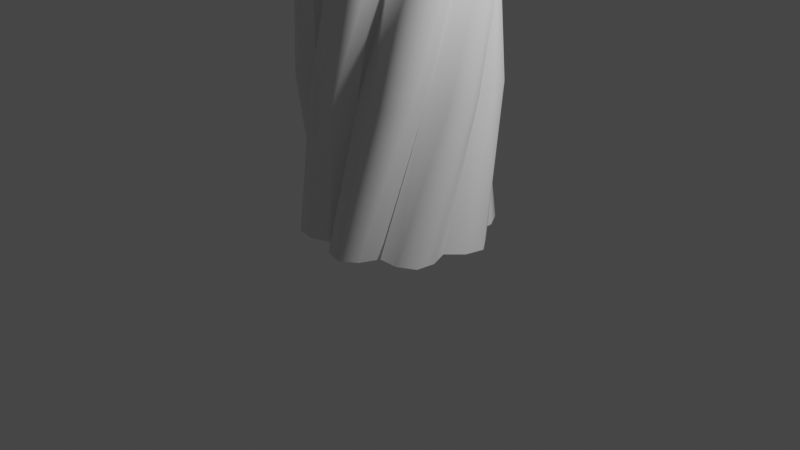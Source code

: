 # Source: pillar.blend  (saved by Blender 2.80.75; exported with 4.5.12 LTS)
import bpy
from mathutils import Matrix  # noqa: F401  (used for matrix-valued properties, if any)

bpy.ops.wm.read_factory_settings(use_empty=True)
scene = bpy.context.scene
scene.name = 'Scene'

# ---- collections
col_collection = bpy.data.collections.new('Collection'); scene.collection.children.link(col_collection)

# ---- world
world_world = bpy.data.worlds.new('World'); scene.world = world_world
world_world.use_nodes = True; world_world.node_tree.nodes.clear()
_N = world_world.node_tree.nodes; _L = world_world.node_tree.links
n0 = _N.new('ShaderNodeOutputWorld'); n0.name = 'World Output'; n0.location = (300, 300)
n1 = _N.new('ShaderNodeBackground'); n1.name = 'Background'; n1.location = (10, 300)
n1.inputs[0].default_value = (0.05088, 0.05088, 0.05088, 1.0)
_L.new(n1.outputs[0], n0.inputs[0])
n0.is_active_output = True
world_world.color = (0.05088, 0.05088, 0.05088)
world_world.use_sun_shadow = False
world_world.sun_shadow_jitter_overblur = 0.0

# ---- cameras
cam_camera = bpy.data.cameras.new('Camera')
cam_camera.clip_end = 100.0
cam_camera.ortho_scale = 7.314

# ---- lights
light_light = bpy.data.lights.new('Light', 'POINT')
light_light.transmission_factor = 0.0
light_light.energy = 1000.0
light_light.shadow_soft_size = 0.1
light_light.shadow_maximum_resolution = 0.006
light_light.use_absolute_resolution = True

# ---- meshes
me_cylinder = bpy.data.meshes.new('Cylinder')
me_cylinder.from_pydata([(5.551e-09, 0.9312, -0.04961), (0.156, 0.7841, -0.04961), (0.3564, 0.8603, -0.04961), (0.5556, 0.8315, -0.04961), (0.0654, 0.9979, 1.507), (0.6585, 0.6585, -0.04961), (0.6647, 0.4442, -0.04961), (0.8603, 0.3564, -0.04961), (0.9808, 0.1951, -0.04961), (0.9312, 9.2e-08, -0.04961), (0.7841, -0.156, -0.04961), (0.8603, -0.3564, -0.04961), (0.8315, -0.5556, -0.04961), (0.6585, -0.6585, -0.04961), (0.4442, -0.6647, -0.04961), (0.3564, -0.8603, -0.04961), (0.1951, -0.9808, -0.04961), (-2.979e-07, -0.9312, -0.04961), (-0.156, -0.7841, -0.04961), (-0.3564, -0.8603, -0.04961), (-0.5556, -0.8315, -0.04961), (-0.6585, -0.6585, -0.04961), (-0.6647, -0.4442, -0.04961), (-0.8603, -0.3564, -0.04961), (-0.9808, -0.1951, -0.04961), (-0.9312, 9.209e-07, -0.04961), (-0.7841, 0.156, -0.04961), (-0.8603, 0.3564, -0.04961), (-0.8315, 0.5556, -0.04961), (-0.6585, 0.6585, -0.04961), (-0.4442, 0.6647, -0.04961), (-0.3564, 0.8603, -0.04961), (-0.1951, 0.9808, -0.04961), (-0.4656, 0.8065, 1.505), (-0.257, 0.757, 1.505), (-0.1215, 0.9233, 1.505), (0.241, 0.8995, 1.505), (0.3536, 0.717, 1.505), (0.5669, 0.7388, 1.505), (0.7518, 0.6593, 1.505), (0.8065, 0.4656, 1.505), (0.757, 0.257, 1.505), (0.9233, 0.1216, 1.505), (0.9979, -0.0654, 1.505), (0.8995, -0.241, 1.505), (0.717, -0.3536, 1.505), (0.7977, 0.05229, 3.061), (0.7388, -0.5669, 1.505), (0.6593, -0.7518, 1.505), (0.4656, -0.8065, 1.505), (0.257, -0.757, 1.505), (0.1215, -0.9233, 1.505), (-0.0654, -0.9979, 1.505), (-0.241, -0.8995, 1.505), (-0.3536, -0.717, 1.505), (-0.5669, -0.7388, 1.505), (-0.7518, -0.6593, 1.505), (-0.8065, -0.4656, 1.505), (-0.757, -0.257, 1.505), (-0.9233, -0.1215, 1.505), (-0.9979, 0.0654, 1.505), (-0.8995, 0.241, 1.505), (-0.717, 0.3536, 1.505), (-0.7388, 0.5669, 1.505), (-0.6593, 0.7518, 1.505), (-0.8065, 0.4656, 3.058), (-0.6011, 0.5271, 3.058), (-0.5669, 0.7388, 3.058), (-0.4423, 0.8969, 3.058), (-0.241, 0.8995, 3.058), (-0.05229, 0.7977, 3.058), (0.1216, 0.9233, 3.058), (0.3214, 0.9469, 3.058), (0.4656, 0.8065, 3.058), (1.788e-07, 0.9312, 4.614), (0.5271, 0.6011, 3.058), (0.7388, 0.5669, 3.058), (0.8969, 0.4423, 3.058), (0.8995, 0.241, 3.058), (0.9233, -0.1216, 3.058), (0.9469, -0.3214, 3.058), (0.8065, -0.4656, 3.058), (0.6011, -0.5271, 3.058), (0.5669, -0.7388, 3.058), (0.4423, -0.8969, 3.058), (0.241, -0.8995, 3.058), (0.05229, -0.7977, 3.058), (-0.1216, -0.9233, 3.058), (-0.3214, -0.9469, 3.058), (-0.4656, -0.8065, 3.058), (-0.5271, -0.6011, 3.058), (-0.7388, -0.5669, 3.058), (-0.8969, -0.4423, 3.058), (-0.8995, -0.241, 3.058), (-0.7977, -0.05229, 3.058), (-0.9233, 0.1216, 3.058), (-0.9469, 0.3214, 3.058), (-0.9312, 1.788e-07, 4.613), (-0.7841, 0.156, 4.613), (-0.8603, 0.3564, 4.613), (-0.8315, 0.5556, 4.613), (-0.9979, 0.0654, 6.169), (-0.6585, 0.6585, 4.613), (-0.4442, 0.6647, 4.613), (-0.3564, 0.8603, 4.613), (-0.1951, 0.9808, 4.613), (0.156, 0.7841, 4.613), (0.3564, 0.8603, 4.613), (0.5556, 0.8315, 4.613), (0.6585, 0.6585, 4.613), (0.6647, 0.4442, 4.613), (0.8603, 0.3564, 4.613), (0.9808, 0.1951, 4.613), (0.9312, 0.0, 4.613), (0.7841, -0.156, 4.613), (0.8603, -0.3564, 4.613), (0.8315, -0.5556, 4.613), (0.9979, -0.0654, 6.169), (0.6585, -0.6585, 4.613), (0.4442, -0.6647, 4.613), (0.3564, -0.8603, 4.613), (0.1951, -0.9808, 4.613), (-4.768e-07, -0.9312, 4.613), (-0.156, -0.7841, 4.613), (-0.3564, -0.8603, 4.613), (-0.5556, -0.8315, 4.613), (-0.6585, -0.6585, 4.613), (-0.6647, -0.4442, 4.613), (-0.8603, -0.3564, 4.613), (-0.9808, -0.1951, 4.613), (-0.8065, -0.4656, 6.152), (-0.757, -0.257, 6.152), (-0.9233, -0.1215, 6.152), (-0.8969, -0.4423, 7.708), (-0.8995, 0.241, 6.152), (-0.717, 0.3536, 6.152), (-0.7388, 0.5669, 6.152), (-0.6593, 0.7518, 6.152), (-0.4656, 0.8065, 6.152), (-0.257, 0.757, 6.152), (-0.1215, 0.9233, 6.152), (0.0654, 0.9979, 6.152), (0.241, 0.8995, 6.152), (0.3536, 0.717, 6.152), (0.5669, 0.7388, 6.152), (0.7518, 0.6593, 6.152), (0.8065, 0.4656, 6.152), (0.757, 0.257, 6.152), (0.9233, 0.1215, 6.152), (0.8995, -0.241, 6.152), (0.717, -0.3536, 6.152), (0.7388, -0.5669, 6.152), (0.6593, -0.7518, 6.152), (0.4656, -0.8065, 6.152), (0.257, -0.757, 6.152), (0.1215, -0.9233, 6.152), (-0.0654, -0.9979, 6.152), (-0.241, -0.8995, 6.152), (-0.3536, -0.717, 6.152), (-0.5669, -0.7388, 6.152), (-0.7518, -0.6593, 6.152), (-0.4656, -0.8065, 7.707), (-0.5271, -0.6011, 7.707), (-0.7388, -0.5669, 7.707), (-0.8995, -0.241, 7.707), (-0.7977, -0.05229, 7.707), (-0.9233, 0.1216, 7.707), (-0.9469, 0.3214, 7.707), (-0.8065, 0.4656, 7.707), (-0.6011, 0.5271, 7.707), (-0.5669, 0.7388, 7.707), (-0.4423, 0.8969, 7.707), (-0.241, 0.8995, 7.707), (-0.05229, 0.7977, 7.707), (-0.4442, 0.6647, 9.263), (0.1216, 0.9233, 7.707), (0.3214, 0.9469, 7.707), (0.4656, 0.8065, 7.707), (0.5271, 0.6011, 7.707), (0.7388, 0.5669, 7.707), (0.8969, 0.4423, 7.707), (0.8995, 0.241, 7.707), (0.7977, 0.05229, 7.707), (0.9233, -0.1216, 7.707), (0.9469, -0.3214, 7.707), (0.8065, -0.4656, 7.707), (0.6011, -0.5271, 7.707), (0.5669, -0.7388, 7.707), (0.4423, -0.8969, 7.707), (0.241, -0.8995, 7.707), (0.05229, -0.7977, 7.707), (-0.1216, -0.9233, 7.707), (-0.3214, -0.9469, 7.707), (2.98e-07, -0.9312, 9.26), (-0.156, -0.7841, 9.26), (-0.3564, -0.8603, 9.26), (-0.5556, -0.8315, 9.26), (-0.6585, -0.6585, 9.26), (-0.6647, -0.4442, 9.26), (-0.8603, -0.3564, 9.26), (-0.9808, -0.1951, 9.26), (-0.9312, 4.172e-07, 9.26), (-0.8065, -0.4656, 10.82), (-0.7841, 0.156, 9.26), (-0.8603, 0.3564, 9.26), (-0.8315, 0.5556, 9.26), (-0.6585, 0.6585, 9.26), (-0.3564, 0.8603, 9.26), (-0.1951, 0.9808, 9.26), (3.576e-07, 0.9312, 9.26), (0.156, 0.7841, 9.26), (0.3564, 0.8603, 9.26), (0.5556, 0.8315, 9.26), (0.6585, 0.6585, 9.26), (0.6647, 0.4442, 9.26), (0.8603, 0.3564, 9.26), (0.9808, 0.1951, 9.26), (0.9312, -2.384e-07, 9.26), (0.7841, -0.156, 9.26), (0.8603, -0.3564, 9.26), (0.8315, -0.5556, 9.26), (0.6585, -0.6585, 9.26), (0.4442, -0.6647, 9.26), (0.3564, -0.8603, 9.26), (0.1951, -0.9808, 9.26), (0.4656, -0.8065, 10.81), (0.8065, -0.4656, 12.37), (0.257, -0.757, 10.81), (0.6011, -0.5271, 12.37), (0.1216, -0.9233, 10.81), (0.5669, -0.7388, 12.37), (-0.0654, -0.9979, 10.81), (0.4423, -0.8969, 12.37), (-0.241, -0.8995, 10.81), (0.241, -0.8995, 12.37), (-0.3536, -0.717, 10.81), (0.05229, -0.7977, 12.37), (-0.5669, -0.7388, 10.81), (-0.1216, -0.9233, 12.37), (-0.7518, -0.6593, 10.81), (-0.3214, -0.9469, 12.37), (-0.4656, -0.8065, 12.37), (-0.757, -0.257, 10.81), (-0.5271, -0.6011, 12.37), (-0.9233, -0.1215, 10.81), (-0.7388, -0.5669, 12.37), (-0.9979, 0.0654, 10.81), (-0.8969, -0.4423, 12.37), (-0.8995, 0.241, 10.81), (-0.8995, -0.241, 12.37), (-0.717, 0.3536, 10.81), (-0.7977, -0.05229, 12.37), (-0.7388, 0.5669, 10.81), (-0.9233, 0.1216, 12.37), (-0.6593, 0.7518, 10.81), (-0.9469, 0.3214, 12.37), (-0.4656, 0.8065, 10.81), (-0.8065, 0.4656, 12.37), (-0.257, 0.757, 10.81), (-0.6011, 0.5271, 12.37), (-0.1215, 0.9233, 10.81), (-0.5669, 0.7388, 12.37), (0.0654, 0.9979, 10.81), (-0.4423, 0.8969, 12.37), (0.241, 0.8995, 10.81), (-0.241, 0.8995, 12.37), (0.3536, 0.717, 10.81), (-0.05229, 0.7977, 12.37), (0.5669, 0.7388, 10.81), (0.1216, 0.9233, 12.37), (0.7518, 0.6593, 10.81), (0.3214, 0.9469, 12.37), (0.8065, 0.4656, 10.81), (0.4656, 0.8065, 12.37), (0.757, 0.257, 10.81), (0.5271, 0.6011, 12.37), (0.9233, 0.1215, 10.81), (0.7388, 0.5669, 12.37), (0.9979, -0.0654, 10.81), (0.8969, 0.4423, 12.37), (0.8995, -0.241, 10.81), (0.8995, 0.241, 12.37), (0.717, -0.3536, 10.81), (0.7977, 0.05229, 12.37), (0.7388, -0.5669, 10.81), (0.9233, -0.1216, 12.37), (0.6593, -0.7518, 10.81), (0.9469, -0.3214, 12.37)], [], [(0, 33, 34, 1), (1, 34, 35, 2), (2, 35, 4, 3), (3, 4, 36, 5), (5, 36, 37, 6), (6, 37, 38, 7), (7, 38, 39, 8), (8, 39, 40, 9), (9, 40, 41, 10), (10, 41, 42, 11), (11, 42, 43, 12), (12, 43, 44, 13), (13, 44, 45, 14), (14, 45, 47, 15), (15, 47, 48, 16), (16, 48, 49, 17), (17, 49, 50, 18), (18, 50, 51, 19), (19, 51, 52, 20), (20, 52, 53, 21), (21, 53, 54, 22), (22, 54, 55, 23), (23, 55, 56, 24), (24, 56, 57, 25), (25, 57, 58, 26), (26, 58, 59, 27), (27, 59, 60, 28), (28, 60, 61, 29), (29, 61, 62, 30), (30, 62, 63, 31), (31, 63, 64, 32), (32, 64, 33, 0), (33, 65, 66, 34), (34, 66, 67, 35), (35, 67, 68, 4), (4, 68, 69, 36), (36, 69, 70, 37), (37, 70, 71, 38), (38, 71, 72, 39), (39, 72, 73, 40), (40, 73, 75, 41), (41, 75, 76, 42), (42, 76, 77, 43), (43, 77, 78, 44), (44, 78, 46, 45), (45, 46, 79, 47), (47, 79, 80, 48), (48, 80, 81, 49), (49, 81, 82, 50), (50, 82, 83, 51), (51, 83, 84, 52), (52, 84, 85, 53), (53, 85, 86, 54), (54, 86, 87, 55), (55, 87, 88, 56), (56, 88, 89, 57), (57, 89, 90, 58), (58, 90, 91, 59), (59, 91, 92, 60), (60, 92, 93, 61), (61, 93, 94, 62), (62, 94, 95, 63), (63, 95, 96, 64), (64, 96, 65, 33), (65, 97, 98, 66), (66, 98, 99, 67), (67, 99, 100, 68), (68, 100, 102, 69), (69, 102, 103, 70), (70, 103, 104, 71), (71, 104, 105, 72), (72, 105, 74, 73), (73, 74, 106, 75), (75, 106, 107, 76), (76, 107, 108, 77), (77, 108, 109, 78), (78, 109, 110, 46), (46, 110, 111, 79), (79, 111, 112, 80), (80, 112, 113, 81), (81, 113, 114, 82), (82, 114, 115, 83), (83, 115, 116, 84), (84, 116, 118, 85), (85, 118, 119, 86), (86, 119, 120, 87), (87, 120, 121, 88), (88, 121, 122, 89), (89, 122, 123, 90), (90, 123, 124, 91), (91, 124, 125, 92), (92, 125, 126, 93), (93, 126, 127, 94), (94, 127, 128, 95), (95, 128, 129, 96), (96, 129, 97, 65), (97, 130, 131, 98), (98, 131, 132, 99), (99, 132, 101, 100), (100, 101, 134, 102), (102, 134, 135, 103), (103, 135, 136, 104), (104, 136, 137, 105), (105, 137, 138, 74), (74, 138, 139, 106), (106, 139, 140, 107), (107, 140, 141, 108), (108, 141, 142, 109), (109, 142, 143, 110), (110, 143, 144, 111), (111, 144, 145, 112), (112, 145, 146, 113), (113, 146, 147, 114), (114, 147, 148, 115), (115, 148, 117, 116), (116, 117, 149, 118), (118, 149, 150, 119), (119, 150, 151, 120), (120, 151, 152, 121), (121, 152, 153, 122), (122, 153, 154, 123), (123, 154, 155, 124), (124, 155, 156, 125), (125, 156, 157, 126), (126, 157, 158, 127), (127, 158, 159, 128), (128, 159, 160, 129), (129, 160, 130, 97), (130, 161, 162, 131), (131, 162, 163, 132), (132, 163, 133, 101), (101, 133, 164, 134), (134, 164, 165, 135), (135, 165, 166, 136), (136, 166, 167, 137), (137, 167, 168, 138), (138, 168, 169, 139), (139, 169, 170, 140), (140, 170, 171, 141), (141, 171, 172, 142), (142, 172, 173, 143), (143, 173, 175, 144), (144, 175, 176, 145), (145, 176, 177, 146), (146, 177, 178, 147), (147, 178, 179, 148), (148, 179, 180, 117), (117, 180, 181, 149), (149, 181, 182, 150), (150, 182, 183, 151), (151, 183, 184, 152), (152, 184, 185, 153), (153, 185, 186, 154), (154, 186, 187, 155), (155, 187, 188, 156), (156, 188, 189, 157), (157, 189, 190, 158), (158, 190, 191, 159), (159, 191, 192, 160), (160, 192, 161, 130), (161, 193, 194, 162), (162, 194, 195, 163), (163, 195, 196, 133), (133, 196, 197, 164), (164, 197, 198, 165), (165, 198, 199, 166), (166, 199, 200, 167), (167, 200, 201, 168), (168, 201, 203, 169), (169, 203, 204, 170), (170, 204, 205, 171), (171, 205, 206, 172), (172, 206, 174, 173), (173, 174, 207, 175), (175, 207, 208, 176), (176, 208, 209, 177), (177, 209, 210, 178), (178, 210, 211, 179), (179, 211, 212, 180), (180, 212, 213, 181), (181, 213, 214, 182), (182, 214, 215, 183), (183, 215, 216, 184), (184, 216, 217, 185), (185, 217, 218, 186), (186, 218, 219, 187), (187, 219, 220, 188), (188, 220, 221, 189), (189, 221, 222, 190), (190, 222, 223, 191), (191, 223, 224, 192), (192, 224, 193, 161), (193, 225, 227, 194), (194, 227, 229, 195), (195, 229, 231, 196), (196, 231, 233, 197), (197, 233, 235, 198), (198, 235, 237, 199), (199, 237, 239, 200), (200, 239, 202, 201), (201, 202, 242, 203), (203, 242, 244, 204), (204, 244, 246, 205), (205, 246, 248, 206), (206, 248, 250, 174), (174, 250, 252, 207), (207, 252, 254, 208), (208, 254, 256, 209), (209, 256, 258, 210), (210, 258, 260, 211), (211, 260, 262, 212), (212, 262, 264, 213), (213, 264, 266, 214), (214, 266, 268, 215), (215, 268, 270, 216), (216, 270, 272, 217), (217, 272, 274, 218), (218, 274, 276, 219), (219, 276, 278, 220), (220, 278, 280, 221), (221, 280, 282, 222), (222, 282, 284, 223), (223, 284, 286, 224), (224, 286, 225, 193), (225, 226, 228, 227), (227, 228, 230, 229), (229, 230, 232, 231), (231, 232, 234, 233), (233, 234, 236, 235), (235, 236, 238, 237), (237, 238, 240, 239), (239, 240, 241, 202), (202, 241, 243, 242), (242, 243, 245, 244), (244, 245, 247, 246), (246, 247, 249, 248), (248, 249, 251, 250), (250, 251, 253, 252), (252, 253, 255, 254), (254, 255, 257, 256), (256, 257, 259, 258), (258, 259, 261, 260), (260, 261, 263, 262), (262, 263, 265, 264), (264, 265, 267, 266), (266, 267, 269, 268), (268, 269, 271, 270), (270, 271, 273, 272), (272, 273, 275, 274), (274, 275, 277, 276), (276, 277, 279, 278), (278, 279, 281, 280), (280, 281, 283, 282), (282, 283, 285, 284), (284, 285, 287, 286), (286, 287, 226, 225)])
me_cylinder.polygons.foreach_set('use_smooth', [True] * 256)
_uv = me_cylinder.uv_layers.new(name='UVMap')
_uv.uv.foreach_set('vector', [1.0, 0.5, 1.0, 1.0, 0.9688, 1.0, 0.9688, 0.5, 0.9688, 0.5, 0.9688, 1.0, 0.9375, 1.0, 0.9375, 0.5, 0.9375, 0.5, 0.9375, 1.0, 0.9062, 1.0, 0.9062, 0.5, 0.9062, 0.5, 0.9062, 1.0, 0.875, 1.0, 0.875, 0.5, 0.875, 0.5, 0.875, 1.0, 0.8438, 1.0, 0.8438, 0.5, 0.8438, 0.5, 0.8438, 1.0, 0.8125, 1.0, 0.8125, 0.5, 0.8125, 0.5, 0.8125, 1.0, 0.7812, 1.0, 0.7812, 0.5, 0.7812, 0.5, 0.7812, 1.0, 0.75, 1.0, 0.75, 0.5, 0.75, 0.5, 0.75, 1.0, 0.7188, 1.0, 0.7188, 0.5, 0.7188, 0.5, 0.7188, 1.0, 0.6875, 1.0, 0.6875, 0.5, 0.6875, 0.5, 0.6875, 1.0, 0.6562, 1.0, 0.6562, 0.5, 0.6562, 0.5, 0.6562, 1.0, 0.625, 1.0, 0.625, 0.5, 0.625, 0.5, 0.625, 1.0, 0.5938, 1.0, 0.5938, 0.5, 0.5938, 0.5, 0.5938, 1.0, 0.5625, 1.0, 0.5625, 0.5, 0.5625, 0.5, 0.5625, 1.0, 0.5312, 1.0, 0.5312, 0.5, 0.5312, 0.5, 0.5312, 1.0, 0.5, 1.0, 0.5, 0.5, 0.5, 0.5, 0.5, 1.0, 0.4688, 1.0, 0.4688, 0.5, 0.4688, 0.5, 0.4688, 1.0, 0.4375, 1.0, 0.4375, 0.5, 0.4375, 0.5, 0.4375, 1.0, 0.4062, 1.0, 0.4062, 0.5, 0.4062, 0.5, 0.4062, 1.0, 0.375, 1.0, 0.375, 0.5, 0.375, 0.5, 0.375, 1.0, 0.3438, 1.0, 0.3438, 0.5, 0.3438, 0.5, 0.3438, 1.0, 0.3125, 1.0, 0.3125, 0.5, 0.3125, 0.5, 0.3125, 1.0, 0.2812, 1.0, 0.2812, 0.5, 0.2812, 0.5, 0.2812, 1.0, 0.25, 1.0, 0.25, 0.5, 0.25, 0.5, 0.25, 1.0, 0.2188, 1.0, 0.2188, 0.5, 0.2188, 0.5, 0.2188, 1.0, 0.1875, 1.0, 0.1875, 0.5, 0.1875, 0.5, 0.1875, 1.0, 0.1562, 1.0, 0.1562, 0.5, 0.1562, 0.5, 0.1562, 1.0, 0.125, 1.0, 0.125, 0.5, 0.125, 0.5, 0.125, 1.0, 0.09375, 1.0, 0.09375, 0.5, 0.09375, 0.5, 0.09375, 1.0, 0.0625, 1.0, 0.0625, 0.5, 0.0625, 0.5, 0.0625, 1.0, 0.03125, 1.0, 0.03125, 0.5, 0.03125, 0.5, 0.03125, 1.0, 0.0, 1.0, 0.0, 0.5, 1.0, 0.5, 1.0, 1.0, 0.9688, 1.0, 0.9688, 0.5, 0.9688, 0.5, 0.9688, 1.0, 0.9375, 1.0, 0.9375, 0.5, 0.9375, 0.5, 0.9375, 1.0, 0.9062, 1.0, 0.9062, 0.5, 0.9062, 0.5, 0.9062, 1.0, 0.875, 1.0, 0.875, 0.5, 0.875, 0.5, 0.875, 1.0, 0.8438, 1.0, 0.8438, 0.5, 0.8438, 0.5, 0.8438, 1.0, 0.8125, 1.0, 0.8125, 0.5, 0.8125, 0.5, 0.8125, 1.0, 0.7812, 1.0, 0.7812, 0.5, 0.7812, 0.5, 0.7812, 1.0, 0.75, 1.0, 0.75, 0.5, 0.75, 0.5, 0.75, 1.0, 0.7188, 1.0, 0.7188, 0.5, 0.7188, 0.5, 0.7188, 1.0, 0.6875, 1.0, 0.6875, 0.5, 0.6875, 0.5, 0.6875, 1.0, 0.6562, 1.0, 0.6562, 0.5, 0.6562, 0.5, 0.6562, 1.0, 0.625, 1.0, 0.625, 0.5, 0.625, 0.5, 0.625, 1.0, 0.5938, 1.0, 0.5938, 0.5, 0.5938, 0.5, 0.5938, 1.0, 0.5625, 1.0, 0.5625, 0.5, 0.5625, 0.5, 0.5625, 1.0, 0.5312, 1.0, 0.5312, 0.5, 0.5312, 0.5, 0.5312, 1.0, 0.5, 1.0, 0.5, 0.5, 0.5, 0.5, 0.5, 1.0, 0.4688, 1.0, 0.4688, 0.5, 0.4688, 0.5, 0.4688, 1.0, 0.4375, 1.0, 0.4375, 0.5, 0.4375, 0.5, 0.4375, 1.0, 0.4062, 1.0, 0.4062, 0.5, 0.4062, 0.5, 0.4062, 1.0, 0.375, 1.0, 0.375, 0.5, 0.375, 0.5, 0.375, 1.0, 0.3438, 1.0, 0.3438, 0.5, 0.3438, 0.5, 0.3438, 1.0, 0.3125, 1.0, 0.3125, 0.5, 0.3125, 0.5, 0.3125, 1.0, 0.2812, 1.0, 0.2812, 0.5, 0.2812, 0.5, 0.2812, 1.0, 0.25, 1.0, 0.25, 0.5, 0.25, 0.5, 0.25, 1.0, 0.2188, 1.0, 0.2188, 0.5, 0.2188, 0.5, 0.2188, 1.0, 0.1875, 1.0, 0.1875, 0.5, 0.1875, 0.5, 0.1875, 1.0, 0.1562, 1.0, 0.1562, 0.5, 0.1562, 0.5, 0.1562, 1.0, 0.125, 1.0, 0.125, 0.5, 0.125, 0.5, 0.125, 1.0, 0.09375, 1.0, 0.09375, 0.5, 0.09375, 0.5, 0.09375, 1.0, 0.0625, 1.0, 0.0625, 0.5, 0.0625, 0.5, 0.0625, 1.0, 0.03125, 1.0, 0.03125, 0.5, 0.03125, 0.5, 0.03125, 1.0, 0.0, 1.0, 0.0, 0.5, 1.0, 0.5, 1.0, 1.0, 0.9688, 1.0, 0.9688, 0.5, 0.9688, 0.5, 0.9688, 1.0, 0.9375, 1.0, 0.9375, 0.5, 0.9375, 0.5, 0.9375, 1.0, 0.9062, 1.0, 0.9062, 0.5, 0.9062, 0.5, 0.9062, 1.0, 0.875, 1.0, 0.875, 0.5, 0.875, 0.5, 0.875, 1.0, 0.8438, 1.0, 0.8438, 0.5, 0.8438, 0.5, 0.8438, 1.0, 0.8125, 1.0, 0.8125, 0.5, 0.8125, 0.5, 0.8125, 1.0, 0.7812, 1.0, 0.7812, 0.5, 0.7812, 0.5, 0.7812, 1.0, 0.75, 1.0, 0.75, 0.5, 0.75, 0.5, 0.75, 1.0, 0.7188, 1.0, 0.7188, 0.5, 0.7188, 0.5, 0.7188, 1.0, 0.6875, 1.0, 0.6875, 0.5, 0.6875, 0.5, 0.6875, 1.0, 0.6562, 1.0, 0.6562, 0.5, 0.6562, 0.5, 0.6562, 1.0, 0.625, 1.0, 0.625, 0.5, 0.625, 0.5, 0.625, 1.0, 0.5938, 1.0, 0.5938, 0.5, 0.5938, 0.5, 0.5938, 1.0, 0.5625, 1.0, 0.5625, 0.5, 0.5625, 0.5, 0.5625, 1.0, 0.5312, 1.0, 0.5312, 0.5, 0.5312, 0.5, 0.5312, 1.0, 0.5, 1.0, 0.5, 0.5, 0.5, 0.5, 0.5, 1.0, 0.4688, 1.0, 0.4688, 0.5, 0.4688, 0.5, 0.4688, 1.0, 0.4375, 1.0, 0.4375, 0.5, 0.4375, 0.5, 0.4375, 1.0, 0.4062, 1.0, 0.4062, 0.5, 0.4062, 0.5, 0.4062, 1.0, 0.375, 1.0, 0.375, 0.5, 0.375, 0.5, 0.375, 1.0, 0.3438, 1.0, 0.3438, 0.5, 0.3438, 0.5, 0.3438, 1.0, 0.3125, 1.0, 0.3125, 0.5, 0.3125, 0.5, 0.3125, 1.0, 0.2812, 1.0, 0.2812, 0.5, 0.2812, 0.5, 0.2812, 1.0, 0.25, 1.0, 0.25, 0.5, 0.25, 0.5, 0.25, 1.0, 0.2188, 1.0, 0.2188, 0.5, 0.2188, 0.5, 0.2188, 1.0, 0.1875, 1.0, 0.1875, 0.5, 0.1875, 0.5, 0.1875, 1.0, 0.1562, 1.0, 0.1562, 0.5, 0.1562, 0.5, 0.1562, 1.0, 0.125, 1.0, 0.125, 0.5, 0.125, 0.5, 0.125, 1.0, 0.09375, 1.0, 0.09375, 0.5, 0.09375, 0.5, 0.09375, 1.0, 0.0625, 1.0, 0.0625, 0.5, 0.0625, 0.5, 0.0625, 1.0, 0.03125, 1.0, 0.03125, 0.5, 0.03125, 0.5, 0.03125, 1.0, 0.0, 1.0, 0.0, 0.5, 1.0, 0.5, 1.0, 1.0, 0.9688, 1.0, 0.9688, 0.5, 0.9688, 0.5, 0.9688, 1.0, 0.9375, 1.0, 0.9375, 0.5, 0.9375, 0.5, 0.9375, 1.0, 0.9062, 1.0, 0.9062, 0.5, 0.9062, 0.5, 0.9062, 1.0, 0.875, 1.0, 0.875, 0.5, 0.875, 0.5, 0.875, 1.0, 0.8438, 1.0, 0.8438, 0.5, 0.8438, 0.5, 0.8438, 1.0, 0.8125, 1.0, 0.8125, 0.5, 0.8125, 0.5, 0.8125, 1.0, 0.7812, 1.0, 0.7812, 0.5, 0.7812, 0.5, 0.7812, 1.0, 0.75, 1.0, 0.75, 0.5, 0.75, 0.5, 0.75, 1.0, 0.7188, 1.0, 0.7188, 0.5, 0.7188, 0.5, 0.7188, 1.0, 0.6875, 1.0, 0.6875, 0.5, 0.6875, 0.5, 0.6875, 1.0, 0.6562, 1.0, 0.6562, 0.5, 0.6562, 0.5, 0.6562, 1.0, 0.625, 1.0, 0.625, 0.5, 0.625, 0.5, 0.625, 1.0, 0.5938, 1.0, 0.5938, 0.5, 0.5938, 0.5, 0.5938, 1.0, 0.5625, 1.0, 0.5625, 0.5, 0.5625, 0.5, 0.5625, 1.0, 0.5312, 1.0, 0.5312, 0.5, 0.5312, 0.5, 0.5312, 1.0, 0.5, 1.0, 0.5, 0.5, 0.5, 0.5, 0.5, 1.0, 0.4688, 1.0, 0.4688, 0.5, 0.4688, 0.5, 0.4688, 1.0, 0.4375, 1.0, 0.4375, 0.5, 0.4375, 0.5, 0.4375, 1.0, 0.4062, 1.0, 0.4062, 0.5, 0.4062, 0.5, 0.4062, 1.0, 0.375, 1.0, 0.375, 0.5, 0.375, 0.5, 0.375, 1.0, 0.3438, 1.0, 0.3438, 0.5, 0.3438, 0.5, 0.3438, 1.0, 0.3125, 1.0, 0.3125, 0.5, 0.3125, 0.5, 0.3125, 1.0, 0.2812, 1.0, 0.2812, 0.5, 0.2812, 0.5, 0.2812, 1.0, 0.25, 1.0, 0.25, 0.5, 0.25, 0.5, 0.25, 1.0, 0.2188, 1.0, 0.2188, 0.5, 0.2188, 0.5, 0.2188, 1.0, 0.1875, 1.0, 0.1875, 0.5, 0.1875, 0.5, 0.1875, 1.0, 0.1562, 1.0, 0.1562, 0.5, 0.1562, 0.5, 0.1562, 1.0, 0.125, 1.0, 0.125, 0.5, 0.125, 0.5, 0.125, 1.0, 0.09375, 1.0, 0.09375, 0.5, 0.09375, 0.5, 0.09375, 1.0, 0.0625, 1.0, 0.0625, 0.5, 0.0625, 0.5, 0.0625, 1.0, 0.03125, 1.0, 0.03125, 0.5, 0.03125, 0.5, 0.03125, 1.0, 0.0, 1.0, 0.0, 0.5, 1.0, 0.5, 1.0, 1.0, 0.9688, 1.0, 0.9688, 0.5, 0.9688, 0.5, 0.9688, 1.0, 0.9375, 1.0, 0.9375, 0.5, 0.9375, 0.5, 0.9375, 1.0, 0.9062, 1.0, 0.9062, 0.5, 0.9062, 0.5, 0.9062, 1.0, 0.875, 1.0, 0.875, 0.5, 0.875, 0.5, 0.875, 1.0, 0.8438, 1.0, 0.8438, 0.5, 0.8438, 0.5, 0.8438, 1.0, 0.8125, 1.0, 0.8125, 0.5, 0.8125, 0.5, 0.8125, 1.0, 0.7812, 1.0, 0.7812, 0.5, 0.7812, 0.5, 0.7812, 1.0, 0.75, 1.0, 0.75, 0.5, 0.75, 0.5, 0.75, 1.0, 0.7188, 1.0, 0.7188, 0.5, 0.7188, 0.5, 0.7188, 1.0, 0.6875, 1.0, 0.6875, 0.5, 0.6875, 0.5, 0.6875, 1.0, 0.6562, 1.0, 0.6562, 0.5, 0.6562, 0.5, 0.6562, 1.0, 0.625, 1.0, 0.625, 0.5, 0.625, 0.5, 0.625, 1.0, 0.5938, 1.0, 0.5938, 0.5, 0.5938, 0.5, 0.5938, 1.0, 0.5625, 1.0, 0.5625, 0.5, 0.5625, 0.5, 0.5625, 1.0, 0.5312, 1.0, 0.5312, 0.5, 0.5312, 0.5, 0.5312, 1.0, 0.5, 1.0, 0.5, 0.5, 0.5, 0.5, 0.5, 1.0, 0.4688, 1.0, 0.4688, 0.5, 0.4688, 0.5, 0.4688, 1.0, 0.4375, 1.0, 0.4375, 0.5, 0.4375, 0.5, 0.4375, 1.0, 0.4062, 1.0, 0.4062, 0.5, 0.4062, 0.5, 0.4062, 1.0, 0.375, 1.0, 0.375, 0.5, 0.375, 0.5, 0.375, 1.0, 0.3438, 1.0, 0.3438, 0.5, 0.3438, 0.5, 0.3438, 1.0, 0.3125, 1.0, 0.3125, 0.5, 0.3125, 0.5, 0.3125, 1.0, 0.2812, 1.0, 0.2812, 0.5, 0.2812, 0.5, 0.2812, 1.0, 0.25, 1.0, 0.25, 0.5, 0.25, 0.5, 0.25, 1.0, 0.2188, 1.0, 0.2188, 0.5, 0.2188, 0.5, 0.2188, 1.0, 0.1875, 1.0, 0.1875, 0.5, 0.1875, 0.5, 0.1875, 1.0, 0.1562, 1.0, 0.1562, 0.5, 0.1562, 0.5, 0.1562, 1.0, 0.125, 1.0, 0.125, 0.5, 0.125, 0.5, 0.125, 1.0, 0.09375, 1.0, 0.09375, 0.5, 0.09375, 0.5, 0.09375, 1.0, 0.0625, 1.0, 0.0625, 0.5, 0.0625, 0.5, 0.0625, 1.0, 0.03125, 1.0, 0.03125, 0.5, 0.03125, 0.5, 0.03125, 1.0, 0.0, 1.0, 0.0, 0.5, 1.0, 0.5, 1.0, 1.0, 0.9688, 1.0, 0.9688, 0.5, 0.9688, 0.5, 0.9688, 1.0, 0.9375, 1.0, 0.9375, 0.5, 0.9375, 0.5, 0.9375, 1.0, 0.9062, 1.0, 0.9062, 0.5, 0.9062, 0.5, 0.9062, 1.0, 0.875, 1.0, 0.875, 0.5, 0.875, 0.5, 0.875, 1.0, 0.8438, 1.0, 0.8438, 0.5, 0.8438, 0.5, 0.8438, 1.0, 0.8125, 1.0, 0.8125, 0.5, 0.8125, 0.5, 0.8125, 1.0, 0.7812, 1.0, 0.7812, 0.5, 0.7812, 0.5, 0.7812, 1.0, 0.75, 1.0, 0.75, 0.5, 0.75, 0.5, 0.75, 1.0, 0.7188, 1.0, 0.7188, 0.5, 0.7188, 0.5, 0.7188, 1.0, 0.6875, 1.0, 0.6875, 0.5, 0.6875, 0.5, 0.6875, 1.0, 0.6562, 1.0, 0.6562, 0.5, 0.6562, 0.5, 0.6562, 1.0, 0.625, 1.0, 0.625, 0.5, 0.625, 0.5, 0.625, 1.0, 0.5938, 1.0, 0.5938, 0.5, 0.5938, 0.5, 0.5938, 1.0, 0.5625, 1.0, 0.5625, 0.5, 0.5625, 0.5, 0.5625, 1.0, 0.5312, 1.0, 0.5312, 0.5, 0.5312, 0.5, 0.5312, 1.0, 0.5, 1.0, 0.5, 0.5, 0.5, 0.5, 0.5, 1.0, 0.4688, 1.0, 0.4688, 0.5, 0.4688, 0.5, 0.4688, 1.0, 0.4375, 1.0, 0.4375, 0.5, 0.4375, 0.5, 0.4375, 1.0, 0.4062, 1.0, 0.4062, 0.5, 0.4062, 0.5, 0.4062, 1.0, 0.375, 1.0, 0.375, 0.5, 0.375, 0.5, 0.375, 1.0, 0.3438, 1.0, 0.3438, 0.5, 0.3438, 0.5, 0.3438, 1.0, 0.3125, 1.0, 0.3125, 0.5, 0.3125, 0.5, 0.3125, 1.0, 0.2812, 1.0, 0.2812, 0.5, 0.2812, 0.5, 0.2812, 1.0, 0.25, 1.0, 0.25, 0.5, 0.25, 0.5, 0.25, 1.0, 0.2188, 1.0, 0.2188, 0.5, 0.2188, 0.5, 0.2188, 1.0, 0.1875, 1.0, 0.1875, 0.5, 0.1875, 0.5, 0.1875, 1.0, 0.1562, 1.0, 0.1562, 0.5, 0.1562, 0.5, 0.1562, 1.0, 0.125, 1.0, 0.125, 0.5, 0.125, 0.5, 0.125, 1.0, 0.09375, 1.0, 0.09375, 0.5, 0.09375, 0.5, 0.09375, 1.0, 0.0625, 1.0, 0.0625, 0.5, 0.0625, 0.5, 0.0625, 1.0, 0.03125, 1.0, 0.03125, 0.5, 0.03125, 0.5, 0.03125, 1.0, 0.0, 1.0, 0.0, 0.5, 1.0, 0.5, 1.0, 1.0, 0.9688, 1.0, 0.9688, 0.5, 0.9688, 0.5, 0.9688, 1.0, 0.9375, 1.0, 0.9375, 0.5, 0.9375, 0.5, 0.9375, 1.0, 0.9062, 1.0, 0.9062, 0.5, 0.9062, 0.5, 0.9062, 1.0, 0.875, 1.0, 0.875, 0.5, 0.875, 0.5, 0.875, 1.0, 0.8438, 1.0, 0.8438, 0.5, 0.8438, 0.5, 0.8438, 1.0, 0.8125, 1.0, 0.8125, 0.5, 0.8125, 0.5, 0.8125, 1.0, 0.7812, 1.0, 0.7812, 0.5, 0.7812, 0.5, 0.7812, 1.0, 0.75, 1.0, 0.75, 0.5, 0.75, 0.5, 0.75, 1.0, 0.7188, 1.0, 0.7188, 0.5, 0.7188, 0.5, 0.7188, 1.0, 0.6875, 1.0, 0.6875, 0.5, 0.6875, 0.5, 0.6875, 1.0, 0.6562, 1.0, 0.6562, 0.5, 0.6562, 0.5, 0.6562, 1.0, 0.625, 1.0, 0.625, 0.5, 0.625, 0.5, 0.625, 1.0, 0.5938, 1.0, 0.5938, 0.5, 0.5938, 0.5, 0.5938, 1.0, 0.5625, 1.0, 0.5625, 0.5, 0.5625, 0.5, 0.5625, 1.0, 0.5312, 1.0, 0.5312, 0.5, 0.5312, 0.5, 0.5312, 1.0, 0.5, 1.0, 0.5, 0.5, 0.5, 0.5, 0.5, 1.0, 0.4688, 1.0, 0.4688, 0.5, 0.4688, 0.5, 0.4688, 1.0, 0.4375, 1.0, 0.4375, 0.5, 0.4375, 0.5, 0.4375, 1.0, 0.4062, 1.0, 0.4062, 0.5, 0.4062, 0.5, 0.4062, 1.0, 0.375, 1.0, 0.375, 0.5, 0.375, 0.5, 0.375, 1.0, 0.3438, 1.0, 0.3438, 0.5, 0.3438, 0.5, 0.3438, 1.0, 0.3125, 1.0, 0.3125, 0.5, 0.3125, 0.5, 0.3125, 1.0, 0.2812, 1.0, 0.2812, 0.5, 0.2812, 0.5, 0.2812, 1.0, 0.25, 1.0, 0.25, 0.5, 0.25, 0.5, 0.25, 1.0, 0.2188, 1.0, 0.2188, 0.5, 0.2188, 0.5, 0.2188, 1.0, 0.1875, 1.0, 0.1875, 0.5, 0.1875, 0.5, 0.1875, 1.0, 0.1562, 1.0, 0.1562, 0.5, 0.1562, 0.5, 0.1562, 1.0, 0.125, 1.0, 0.125, 0.5, 0.125, 0.5, 0.125, 1.0, 0.09375, 1.0, 0.09375, 0.5, 0.09375, 0.5, 0.09375, 1.0, 0.0625, 1.0, 0.0625, 0.5, 0.0625, 0.5, 0.0625, 1.0, 0.03125, 1.0, 0.03125, 0.5, 0.03125, 0.5, 0.03125, 1.0, 0.0, 1.0, 0.0, 0.5, 1.0, 0.5, 1.0, 1.0, 0.9688, 1.0, 0.9688, 0.5, 0.9688, 0.5, 0.9688, 1.0, 0.9375, 1.0, 0.9375, 0.5, 0.9375, 0.5, 0.9375, 1.0, 0.9062, 1.0, 0.9062, 0.5, 0.9062, 0.5, 0.9062, 1.0, 0.875, 1.0, 0.875, 0.5, 0.875, 0.5, 0.875, 1.0, 0.8438, 1.0, 0.8438, 0.5, 0.8438, 0.5, 0.8438, 1.0, 0.8125, 1.0, 0.8125, 0.5, 0.8125, 0.5, 0.8125, 1.0, 0.7812, 1.0, 0.7812, 0.5, 0.7812, 0.5, 0.7812, 1.0, 0.75, 1.0, 0.75, 0.5, 0.75, 0.5, 0.75, 1.0, 0.7188, 1.0, 0.7188, 0.5, 0.7188, 0.5, 0.7188, 1.0, 0.6875, 1.0, 0.6875, 0.5, 0.6875, 0.5, 0.6875, 1.0, 0.6562, 1.0, 0.6562, 0.5, 0.6562, 0.5, 0.6562, 1.0, 0.625, 1.0, 0.625, 0.5, 0.625, 0.5, 0.625, 1.0, 0.5938, 1.0, 0.5938, 0.5, 0.5938, 0.5, 0.5938, 1.0, 0.5625, 1.0, 0.5625, 0.5, 0.5625, 0.5, 0.5625, 1.0, 0.5312, 1.0, 0.5312, 0.5, 0.5312, 0.5, 0.5312, 1.0, 0.5, 1.0, 0.5, 0.5, 0.5, 0.5, 0.5, 1.0, 0.4688, 1.0, 0.4688, 0.5, 0.4688, 0.5, 0.4688, 1.0, 0.4375, 1.0, 0.4375, 0.5, 0.4375, 0.5, 0.4375, 1.0, 0.4062, 1.0, 0.4062, 0.5, 0.4062, 0.5, 0.4062, 1.0, 0.375, 1.0, 0.375, 0.5, 0.375, 0.5, 0.375, 1.0, 0.3438, 1.0, 0.3438, 0.5, 0.3438, 0.5, 0.3438, 1.0, 0.3125, 1.0, 0.3125, 0.5, 0.3125, 0.5, 0.3125, 1.0, 0.2812, 1.0, 0.2812, 0.5, 0.2812, 0.5, 0.2812, 1.0, 0.25, 1.0, 0.25, 0.5, 0.25, 0.5, 0.25, 1.0, 0.2188, 1.0, 0.2188, 0.5, 0.2188, 0.5, 0.2188, 1.0, 0.1875, 1.0, 0.1875, 0.5, 0.1875, 0.5, 0.1875, 1.0, 0.1562, 1.0, 0.1562, 0.5, 0.1562, 0.5, 0.1562, 1.0, 0.125, 1.0, 0.125, 0.5, 0.125, 0.5, 0.125, 1.0, 0.09375, 1.0, 0.09375, 0.5, 0.09375, 0.5, 0.09375, 1.0, 0.0625, 1.0, 0.0625, 0.5, 0.0625, 0.5, 0.0625, 1.0, 0.03125, 1.0, 0.03125, 0.5, 0.03125, 0.5, 0.03125, 1.0, 0.0, 1.0, 0.0, 0.5])
me_cylinder.use_remesh_preserve_volume = False
me_cylinder.use_remesh_preserve_attributes = False
me_cylinder.use_mirror_vertex_groups = False
me_cylinder.update()

# ---- objects
ob_light = bpy.data.objects.new('Light', light_light)
ob_camera = bpy.data.objects.new('Camera', cam_camera)
ob_cylinder = bpy.data.objects.new('Cylinder', me_cylinder)

# ---- transforms, parenting, visibility, modifiers, constraints
ob_light.location = (4.076, 1.005, 5.904)
ob_light.rotation_euler = (0.6503, 0.05522, 1.866)
ob_light.lock_rotations_4d = False
ob_light.empty_display_type = 'ARROWS'
ob_light.color = (0.0, 0.0, 0.0, 0.0)
ob_light.lineart.crease_threshold = 0.0
ob_camera.location = (7.359, -6.926, 4.958)
ob_camera.rotation_euler = (1.109, 0.0, 0.8149)
ob_camera.lock_rotations_4d = False
ob_camera.empty_display_type = 'ARROWS'
ob_camera.color = (0.0, 0.0, 0.0, 0.0)
ob_camera.display_type = 'WIRE'
ob_camera.lineart.crease_threshold = 0.0
ob_cylinder.location = (0.0, 0.0, 0.0)
ob_cylinder.lineart.crease_threshold = 0.0

# ---- collection membership
col_collection.objects.link(ob_light)
col_collection.objects.link(ob_camera)
col_collection.objects.link(ob_cylinder)

# ---- scene / render settings (as saved in the file)
scene.camera = ob_camera
scene.frame_start = 1; scene.frame_end = 250; scene.frame_set(1)
scene.render.engine = 'BLENDER_EEVEE_NEXT'
scene.cycles.use_denoising = False
scene.cycles.samples = 128
scene.cycles.sampling_pattern = 'TABULATED_SOBOL'
scene.cycles.use_adaptive_sampling = False
scene.cycles.use_light_tree = False
scene.view_settings.view_transform = 'Filmic'
bpy.context.view_layer.update()
